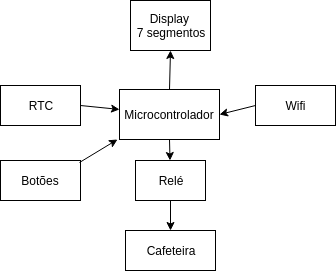

The diagram above was exported from draw.io. Its source (the exported page's mxGraphModel, read from the mxfile embedded in the PNG):
<mxGraphModel dx="1426" dy="729" grid="1" gridSize="10" guides="1" tooltips="1" connect="1" arrows="1" fold="1" page="1" pageScale="1" pageWidth="850" pageHeight="1100" background="#ffffff" math="0" shadow="0">
  <root>
    <mxCell id="0" />
    <mxCell id="1" parent="0" />
    <mxCell id="2" value="Microcontrolador" style="whiteSpace=wrap;html=1;" vertex="1" parent="1">
      <mxGeometry x="289" y="209" width="100" height="50" as="geometry" />
    </mxCell>
    <mxCell id="3" value="RTC" style="whiteSpace=wrap;html=1;" vertex="1" parent="1">
      <mxGeometry x="170" y="205" width="80" height="40" as="geometry" />
    </mxCell>
    <mxCell id="4" value="Botões" style="whiteSpace=wrap;html=1;" vertex="1" parent="1">
      <mxGeometry x="170" y="280" width="80" height="40" as="geometry" />
    </mxCell>
    <mxCell id="6" value="Relé" style="whiteSpace=wrap;html=1;" vertex="1" parent="1">
      <mxGeometry x="305" y="280" width="70" height="40" as="geometry" />
    </mxCell>
    <mxCell id="7" value="Cafeteira" style="whiteSpace=wrap;html=1;" vertex="1" parent="1">
      <mxGeometry x="295" y="350" width="90" height="40" as="geometry" />
    </mxCell>
    <mxCell id="10" value="" style="endArrow=classic;html=1;exitX=0.5;exitY=1;" edge="1" parent="1" source="2" target="6">
      <mxGeometry width="50" height="50" relative="1" as="geometry">
        <mxPoint x="170" y="460" as="sourcePoint" />
        <mxPoint x="220" y="410" as="targetPoint" />
      </mxGeometry>
    </mxCell>
    <mxCell id="12" value="" style="endArrow=classic;html=1;entryX=0.5;entryY=0;exitX=0.5;exitY=1;" edge="1" parent="1" source="6" target="7">
      <mxGeometry width="50" height="50" relative="1" as="geometry">
        <mxPoint x="170" y="530" as="sourcePoint" />
        <mxPoint x="220" y="480" as="targetPoint" />
      </mxGeometry>
    </mxCell>
    <mxCell id="13" value="" style="endArrow=classic;html=1;entryX=-0.02;entryY=1;entryPerimeter=0;exitX=0.988;exitY=0.05;exitPerimeter=0;" edge="1" parent="1" source="4" target="2">
      <mxGeometry width="50" height="50" relative="1" as="geometry">
        <mxPoint x="150" y="620" as="sourcePoint" />
        <mxPoint x="200" y="570" as="targetPoint" />
      </mxGeometry>
    </mxCell>
    <mxCell id="14" value="" style="endArrow=classic;html=1;exitX=1;exitY=0.5;" edge="1" parent="1" source="3" target="2">
      <mxGeometry width="50" height="50" relative="1" as="geometry">
        <mxPoint x="170" y="460" as="sourcePoint" />
        <mxPoint x="220" y="410" as="targetPoint" />
      </mxGeometry>
    </mxCell>
    <mxCell id="16" value="Display&amp;nbsp;&lt;div&gt;7 segmentos&lt;/div&gt;" style="whiteSpace=wrap;html=1;" vertex="1" parent="1">
      <mxGeometry x="300" y="120" width="80" height="50" as="geometry" />
    </mxCell>
    <mxCell id="19" value="" style="endArrow=classic;html=1;entryX=0.5;entryY=1;exitX=0.5;exitY=0;" edge="1" parent="1" source="2" target="16">
      <mxGeometry width="50" height="50" relative="1" as="geometry">
        <mxPoint x="180" y="130" as="sourcePoint" />
        <mxPoint x="220" y="410" as="targetPoint" />
      </mxGeometry>
    </mxCell>
    <mxCell id="20" value="Wifi" style="whiteSpace=wrap;html=1;" vertex="1" parent="1">
      <mxGeometry x="425" y="205" width="80" height="40" as="geometry" />
    </mxCell>
    <mxCell id="21" value="" style="endArrow=classic;html=1;exitX=0;exitY=0.5;entryX=1;entryY=0.5;" edge="1" parent="1" source="20" target="2">
      <mxGeometry width="50" height="50" relative="1" as="geometry">
        <mxPoint x="170" y="460" as="sourcePoint" />
        <mxPoint x="220" y="410" as="targetPoint" />
      </mxGeometry>
    </mxCell>
  </root>
</mxGraphModel>